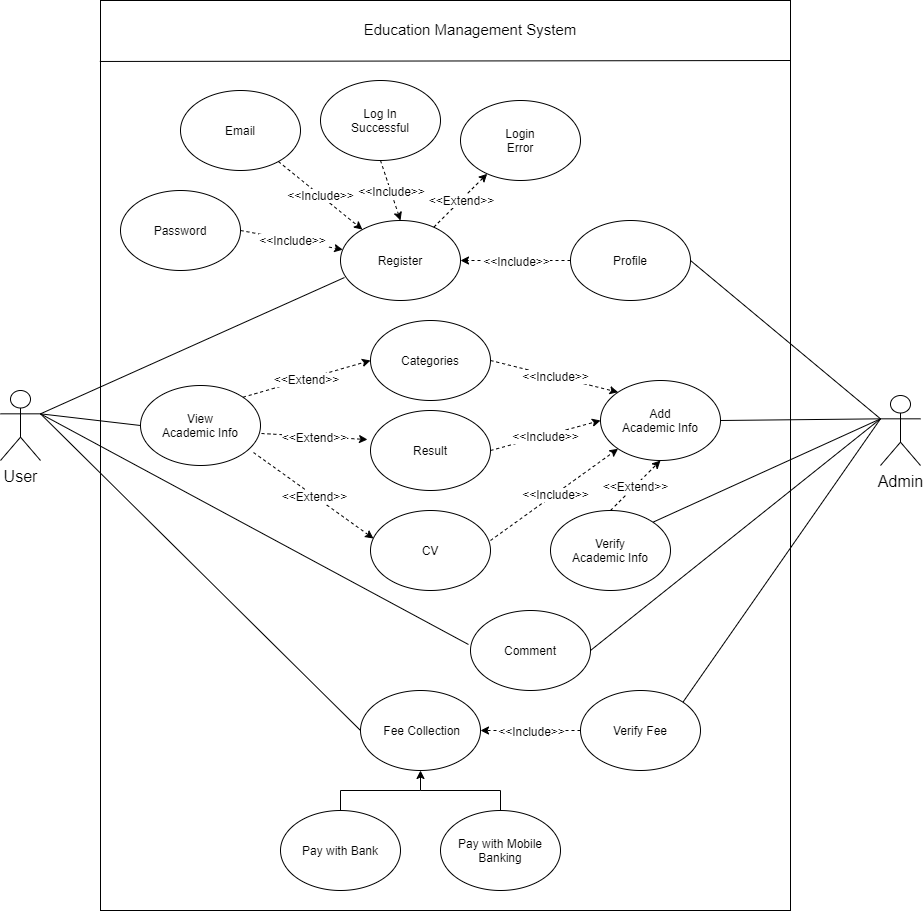

The diagram above was exported from draw.io. Its source (the exported page's mxGraphModel, read from the mxfile embedded in the PNG):
<mxGraphModel dx="1982" dy="789" grid="1" gridSize="10" guides="1" tooltips="1" connect="1" arrows="1" fold="1" page="1" pageScale="1" pageWidth="850" pageHeight="1100" math="0" shadow="0">
  <root>
    <mxCell id="0" />
    <mxCell id="1" parent="0" />
    <mxCell id="cKIu--8AsDOo0Uf-CUif-105" value="" style="rounded=0;whiteSpace=wrap;html=1;fillColor=none;" vertex="1" parent="1">
      <mxGeometry x="-230" y="36" width="690" height="910" as="geometry" />
    </mxCell>
    <mxCell id="cKIu--8AsDOo0Uf-CUif-83" style="edgeStyle=none;rounded=0;orthogonalLoop=1;jettySize=auto;html=1;exitX=0;exitY=0.3333333333333333;exitDx=0;exitDy=0;exitPerimeter=0;entryX=1;entryY=0.5;entryDx=0;entryDy=0;endArrow=none;endFill=0;" edge="1" parent="1" source="cKIu--8AsDOo0Uf-CUif-2" target="cKIu--8AsDOo0Uf-CUif-59">
      <mxGeometry relative="1" as="geometry" />
    </mxCell>
    <mxCell id="cKIu--8AsDOo0Uf-CUif-89" style="edgeStyle=none;rounded=0;orthogonalLoop=1;jettySize=auto;html=1;exitX=0;exitY=0.3333333333333333;exitDx=0;exitDy=0;exitPerimeter=0;entryX=1;entryY=0;entryDx=0;entryDy=0;endArrow=none;endFill=0;" edge="1" parent="1" source="cKIu--8AsDOo0Uf-CUif-2" target="cKIu--8AsDOo0Uf-CUif-86">
      <mxGeometry relative="1" as="geometry" />
    </mxCell>
    <mxCell id="cKIu--8AsDOo0Uf-CUif-2" value="&lt;div style=&quot;text-align: left&quot;&gt;&lt;span style=&quot;font-size: 16px&quot;&gt;&lt;font face=&quot;arial, helvetica, sans-serif&quot;&gt;Admin&lt;/font&gt;&lt;/span&gt;&lt;/div&gt;" style="shape=umlActor;verticalLabelPosition=bottom;verticalAlign=top;html=1;outlineConnect=0;" vertex="1" parent="1">
      <mxGeometry x="550" y="431" width="40" height="70" as="geometry" />
    </mxCell>
    <mxCell id="cKIu--8AsDOo0Uf-CUif-3" style="rounded=0;orthogonalLoop=1;jettySize=auto;html=1;exitX=1;exitY=0.3333333333333333;exitDx=0;exitDy=0;exitPerimeter=0;entryX=0;entryY=0.5;entryDx=0;entryDy=0;endArrow=none;endFill=0;" edge="1" parent="1" source="cKIu--8AsDOo0Uf-CUif-5" target="cKIu--8AsDOo0Uf-CUif-16">
      <mxGeometry relative="1" as="geometry" />
    </mxCell>
    <mxCell id="cKIu--8AsDOo0Uf-CUif-91" style="edgeStyle=none;rounded=0;orthogonalLoop=1;jettySize=auto;html=1;exitX=1;exitY=0.3333333333333333;exitDx=0;exitDy=0;exitPerimeter=0;entryX=-0.017;entryY=0.425;entryDx=0;entryDy=0;entryPerimeter=0;endArrow=none;endFill=0;" edge="1" parent="1" source="cKIu--8AsDOo0Uf-CUif-5" target="cKIu--8AsDOo0Uf-CUif-90">
      <mxGeometry relative="1" as="geometry" />
    </mxCell>
    <mxCell id="cKIu--8AsDOo0Uf-CUif-98" style="edgeStyle=none;rounded=0;orthogonalLoop=1;jettySize=auto;html=1;exitX=1;exitY=0.3333333333333333;exitDx=0;exitDy=0;exitPerimeter=0;entryX=0;entryY=0.5;entryDx=0;entryDy=0;endArrow=none;endFill=0;" edge="1" parent="1" source="cKIu--8AsDOo0Uf-CUif-5" target="cKIu--8AsDOo0Uf-CUif-93">
      <mxGeometry relative="1" as="geometry" />
    </mxCell>
    <mxCell id="cKIu--8AsDOo0Uf-CUif-5" value="&lt;span style=&quot;font-family: &amp;#34;arial&amp;#34; , &amp;#34;helvetica&amp;#34; , sans-serif ; font-size: 16px ; text-align: left&quot;&gt;User&lt;/span&gt;" style="shape=umlActor;verticalLabelPosition=bottom;verticalAlign=top;html=1;outlineConnect=0;" vertex="1" parent="1">
      <mxGeometry x="-330" y="426" width="40" height="70" as="geometry" />
    </mxCell>
    <mxCell id="cKIu--8AsDOo0Uf-CUif-41" style="edgeStyle=none;rounded=0;orthogonalLoop=1;jettySize=auto;html=1;exitX=0.033;exitY=0.713;exitDx=0;exitDy=0;entryX=1;entryY=0.3333333333333333;entryDx=0;entryDy=0;entryPerimeter=0;endArrow=none;endFill=0;exitPerimeter=0;" edge="1" parent="1" source="cKIu--8AsDOo0Uf-CUif-11" target="cKIu--8AsDOo0Uf-CUif-5">
      <mxGeometry relative="1" as="geometry" />
    </mxCell>
    <mxCell id="cKIu--8AsDOo0Uf-CUif-9" value="" style="endArrow=none;html=1;exitX=-0.001;exitY=0.067;exitDx=0;exitDy=0;exitPerimeter=0;" edge="1" parent="1" source="cKIu--8AsDOo0Uf-CUif-105">
      <mxGeometry width="50" height="50" relative="1" as="geometry">
        <mxPoint x="-220.00000000000006" y="96.00000000000004" as="sourcePoint" />
        <mxPoint x="460" y="96" as="targetPoint" />
      </mxGeometry>
    </mxCell>
    <mxCell id="cKIu--8AsDOo0Uf-CUif-10" value="&lt;font style=&quot;font-size: 15px&quot;&gt;Education Management System&lt;/font&gt;" style="text;html=1;strokeColor=none;fillColor=none;align=center;verticalAlign=middle;whiteSpace=wrap;rounded=0;" vertex="1" parent="1">
      <mxGeometry x="30" y="55.00478260869565" width="220" height="20.869565217391305" as="geometry" />
    </mxCell>
    <mxCell id="cKIu--8AsDOo0Uf-CUif-11" value="Register" style="ellipse;whiteSpace=wrap;html=1;" vertex="1" parent="1">
      <mxGeometry x="10" y="256" width="120" height="80" as="geometry" />
    </mxCell>
    <mxCell id="cKIu--8AsDOo0Uf-CUif-12" value="Log In&lt;br&gt;Successful" style="ellipse;whiteSpace=wrap;html=1;" vertex="1" parent="1">
      <mxGeometry x="-10" y="116" width="120" height="80" as="geometry" />
    </mxCell>
    <mxCell id="cKIu--8AsDOo0Uf-CUif-13" value="Login&lt;br&gt;Error" style="ellipse;whiteSpace=wrap;html=1;" vertex="1" parent="1">
      <mxGeometry x="130" y="136" width="120" height="80" as="geometry" />
    </mxCell>
    <mxCell id="cKIu--8AsDOo0Uf-CUif-14" value="" style="endArrow=classic;html=1;dashed=1;" edge="1" parent="1" source="cKIu--8AsDOo0Uf-CUif-11" target="cKIu--8AsDOo0Uf-CUif-13">
      <mxGeometry x="-110" y="166" as="geometry">
        <mxPoint x="180" y="366" as="sourcePoint" />
        <mxPoint x="180" y="316" as="targetPoint" />
      </mxGeometry>
    </mxCell>
    <mxCell id="cKIu--8AsDOo0Uf-CUif-15" value="&lt;font style=&quot;font-size: 12px&quot;&gt;&amp;lt;&amp;lt;Extend&amp;gt;&amp;gt;&lt;/font&gt;" style="edgeLabel;resizable=0;html=1;align=center;verticalAlign=middle;" connectable="0" vertex="1" parent="cKIu--8AsDOo0Uf-CUif-14">
      <mxGeometry relative="1" as="geometry" />
    </mxCell>
    <mxCell id="cKIu--8AsDOo0Uf-CUif-16" value="View&lt;br&gt;Academic Info" style="ellipse;whiteSpace=wrap;html=1;" vertex="1" parent="1">
      <mxGeometry x="-190" y="421" width="120" height="80" as="geometry" />
    </mxCell>
    <mxCell id="cKIu--8AsDOo0Uf-CUif-27" value="" style="endArrow=classic;html=1;dashed=1;entryX=0.5;entryY=0;entryDx=0;entryDy=0;exitX=0.5;exitY=1;exitDx=0;exitDy=0;" edge="1" parent="1" source="cKIu--8AsDOo0Uf-CUif-12" target="cKIu--8AsDOo0Uf-CUif-11">
      <mxGeometry x="-110" y="166" as="geometry">
        <mxPoint x="290" y="246" as="sourcePoint" />
        <mxPoint x="100" y="306" as="targetPoint" />
      </mxGeometry>
    </mxCell>
    <mxCell id="cKIu--8AsDOo0Uf-CUif-28" value="&lt;font style=&quot;font-size: 12px&quot;&gt;&amp;lt;&amp;lt;Include&amp;gt;&amp;gt;&lt;/font&gt;" style="edgeLabel;resizable=0;html=1;align=center;verticalAlign=middle;" connectable="0" vertex="1" parent="cKIu--8AsDOo0Uf-CUif-27">
      <mxGeometry relative="1" as="geometry" />
    </mxCell>
    <mxCell id="cKIu--8AsDOo0Uf-CUif-53" value="Email" style="ellipse;whiteSpace=wrap;html=1;" vertex="1" parent="1">
      <mxGeometry x="-150" y="126" width="120" height="80" as="geometry" />
    </mxCell>
    <mxCell id="cKIu--8AsDOo0Uf-CUif-54" value="Password" style="ellipse;whiteSpace=wrap;html=1;" vertex="1" parent="1">
      <mxGeometry x="-210" y="226" width="120" height="80" as="geometry" />
    </mxCell>
    <mxCell id="cKIu--8AsDOo0Uf-CUif-55" value="" style="endArrow=classic;html=1;dashed=1;" edge="1" parent="1" source="cKIu--8AsDOo0Uf-CUif-53" target="cKIu--8AsDOo0Uf-CUif-11">
      <mxGeometry x="-100" y="176" as="geometry">
        <mxPoint x="60" y="206" as="sourcePoint" />
        <mxPoint x="60" y="266" as="targetPoint" />
      </mxGeometry>
    </mxCell>
    <mxCell id="cKIu--8AsDOo0Uf-CUif-56" value="&lt;font style=&quot;font-size: 12px&quot;&gt;&amp;lt;&amp;lt;Include&amp;gt;&amp;gt;&lt;/font&gt;" style="edgeLabel;resizable=0;html=1;align=center;verticalAlign=middle;" connectable="0" vertex="1" parent="cKIu--8AsDOo0Uf-CUif-55">
      <mxGeometry relative="1" as="geometry" />
    </mxCell>
    <mxCell id="cKIu--8AsDOo0Uf-CUif-57" value="" style="endArrow=classic;html=1;dashed=1;exitX=1;exitY=0.5;exitDx=0;exitDy=0;" edge="1" parent="1" source="cKIu--8AsDOo0Uf-CUif-54" target="cKIu--8AsDOo0Uf-CUif-11">
      <mxGeometry x="-90" y="186" as="geometry">
        <mxPoint x="-44.888882794763504" y="208.43598446578994" as="sourcePoint" />
        <mxPoint x="25.007593014518534" y="273.5070506563384" as="targetPoint" />
      </mxGeometry>
    </mxCell>
    <mxCell id="cKIu--8AsDOo0Uf-CUif-58" value="&lt;font style=&quot;font-size: 12px&quot;&gt;&amp;lt;&amp;lt;Include&amp;gt;&amp;gt;&lt;/font&gt;" style="edgeLabel;resizable=0;html=1;align=center;verticalAlign=middle;" connectable="0" vertex="1" parent="cKIu--8AsDOo0Uf-CUif-57">
      <mxGeometry relative="1" as="geometry" />
    </mxCell>
    <mxCell id="cKIu--8AsDOo0Uf-CUif-59" value="Add&lt;br&gt;Academic Info" style="ellipse;whiteSpace=wrap;html=1;" vertex="1" parent="1">
      <mxGeometry x="270" y="416" width="120" height="80" as="geometry" />
    </mxCell>
    <mxCell id="cKIu--8AsDOo0Uf-CUif-62" value="Categories" style="ellipse;whiteSpace=wrap;html=1;" vertex="1" parent="1">
      <mxGeometry x="40" y="356" width="120" height="80" as="geometry" />
    </mxCell>
    <mxCell id="cKIu--8AsDOo0Uf-CUif-63" value="Result" style="ellipse;whiteSpace=wrap;html=1;" vertex="1" parent="1">
      <mxGeometry x="40" y="446" width="120" height="80" as="geometry" />
    </mxCell>
    <mxCell id="cKIu--8AsDOo0Uf-CUif-64" value="CV" style="ellipse;whiteSpace=wrap;html=1;" vertex="1" parent="1">
      <mxGeometry x="40" y="546" width="120" height="80" as="geometry" />
    </mxCell>
    <mxCell id="cKIu--8AsDOo0Uf-CUif-65" value="" style="endArrow=classic;html=1;dashed=1;exitX=1;exitY=0;exitDx=0;exitDy=0;entryX=0;entryY=0.5;entryDx=0;entryDy=0;" edge="1" parent="1" source="cKIu--8AsDOo0Uf-CUif-16" target="cKIu--8AsDOo0Uf-CUif-62">
      <mxGeometry x="80" y="326" as="geometry">
        <mxPoint x="240" y="356" as="sourcePoint" />
        <mxPoint x="10" y="456" as="targetPoint" />
      </mxGeometry>
    </mxCell>
    <mxCell id="cKIu--8AsDOo0Uf-CUif-66" value="&lt;font style=&quot;font-size: 12px&quot;&gt;&amp;lt;&amp;lt;Extend&amp;gt;&amp;gt;&lt;/font&gt;" style="edgeLabel;resizable=0;html=1;align=center;verticalAlign=middle;" connectable="0" vertex="1" parent="cKIu--8AsDOo0Uf-CUif-65">
      <mxGeometry relative="1" as="geometry" />
    </mxCell>
    <mxCell id="cKIu--8AsDOo0Uf-CUif-69" value="" style="endArrow=classic;html=1;dashed=1;exitX=1;exitY=0.5;exitDx=0;exitDy=0;entryX=0;entryY=0;entryDx=0;entryDy=0;" edge="1" parent="1" source="cKIu--8AsDOo0Uf-CUif-62" target="cKIu--8AsDOo0Uf-CUif-59">
      <mxGeometry x="323.32" y="316.13" as="geometry">
        <mxPoint x="283.32" y="386.13" as="sourcePoint" />
        <mxPoint x="199.9964708122273" y="430.99651571649326" as="targetPoint" />
      </mxGeometry>
    </mxCell>
    <mxCell id="cKIu--8AsDOo0Uf-CUif-70" value="&lt;font style=&quot;font-size: 12px&quot;&gt;&amp;lt;&amp;lt;Include&amp;gt;&amp;gt;&lt;/font&gt;" style="edgeLabel;resizable=0;html=1;align=center;verticalAlign=middle;" connectable="0" vertex="1" parent="cKIu--8AsDOo0Uf-CUif-69">
      <mxGeometry relative="1" as="geometry" />
    </mxCell>
    <mxCell id="cKIu--8AsDOo0Uf-CUif-71" value="" style="endArrow=classic;html=1;dashed=1;exitX=1.008;exitY=0.6;exitDx=0;exitDy=0;exitPerimeter=0;entryX=-0.025;entryY=0.363;entryDx=0;entryDy=0;entryPerimeter=0;" edge="1" parent="1" source="cKIu--8AsDOo0Uf-CUif-16" target="cKIu--8AsDOo0Uf-CUif-63">
      <mxGeometry x="90" y="336" as="geometry">
        <mxPoint x="50" y="406" as="sourcePoint" />
        <mxPoint x="-10" y="516" as="targetPoint" />
      </mxGeometry>
    </mxCell>
    <mxCell id="cKIu--8AsDOo0Uf-CUif-72" value="&lt;font style=&quot;font-size: 12px&quot;&gt;&amp;lt;&amp;lt;Extend&amp;gt;&amp;gt;&lt;/font&gt;" style="edgeLabel;resizable=0;html=1;align=center;verticalAlign=middle;" connectable="0" vertex="1" parent="cKIu--8AsDOo0Uf-CUif-71">
      <mxGeometry relative="1" as="geometry" />
    </mxCell>
    <mxCell id="cKIu--8AsDOo0Uf-CUif-73" value="" style="endArrow=classic;html=1;dashed=1;exitX=1;exitY=0.5;exitDx=0;exitDy=0;entryX=0;entryY=0.5;entryDx=0;entryDy=0;" edge="1" parent="1" source="cKIu--8AsDOo0Uf-CUif-63" target="cKIu--8AsDOo0Uf-CUif-59">
      <mxGeometry x="333.32" y="326.13" as="geometry">
        <mxPoint x="170" y="406" as="sourcePoint" />
        <mxPoint x="267.57359312880726" y="437.7157287525383" as="targetPoint" />
      </mxGeometry>
    </mxCell>
    <mxCell id="cKIu--8AsDOo0Uf-CUif-74" value="&lt;font style=&quot;font-size: 12px&quot;&gt;&amp;lt;&amp;lt;Include&amp;gt;&amp;gt;&lt;/font&gt;" style="edgeLabel;resizable=0;html=1;align=center;verticalAlign=middle;" connectable="0" vertex="1" parent="cKIu--8AsDOo0Uf-CUif-73">
      <mxGeometry relative="1" as="geometry" />
    </mxCell>
    <mxCell id="cKIu--8AsDOo0Uf-CUif-75" value="" style="endArrow=classic;html=1;dashed=1;exitX=0.942;exitY=0.838;exitDx=0;exitDy=0;exitPerimeter=0;entryX=0.025;entryY=0.35;entryDx=0;entryDy=0;entryPerimeter=0;" edge="1" parent="1" source="cKIu--8AsDOo0Uf-CUif-16" target="cKIu--8AsDOo0Uf-CUif-64">
      <mxGeometry x="59.04" y="433" as="geometry">
        <mxPoint x="-79.99999999999997" y="566" as="sourcePoint" />
        <mxPoint x="6.039999999999999" y="592.04" as="targetPoint" />
      </mxGeometry>
    </mxCell>
    <mxCell id="cKIu--8AsDOo0Uf-CUif-76" value="&lt;font style=&quot;font-size: 12px&quot;&gt;&amp;lt;&amp;lt;Extend&amp;gt;&amp;gt;&lt;/font&gt;" style="edgeLabel;resizable=0;html=1;align=center;verticalAlign=middle;" connectable="0" vertex="1" parent="cKIu--8AsDOo0Uf-CUif-75">
      <mxGeometry relative="1" as="geometry" />
    </mxCell>
    <mxCell id="cKIu--8AsDOo0Uf-CUif-81" style="edgeStyle=none;rounded=0;orthogonalLoop=1;jettySize=auto;html=1;exitX=1;exitY=0.5;exitDx=0;exitDy=0;entryX=0;entryY=0.3333333333333333;entryDx=0;entryDy=0;entryPerimeter=0;endArrow=none;endFill=0;" edge="1" parent="1" source="cKIu--8AsDOo0Uf-CUif-78" target="cKIu--8AsDOo0Uf-CUif-2">
      <mxGeometry relative="1" as="geometry" />
    </mxCell>
    <mxCell id="cKIu--8AsDOo0Uf-CUif-78" value="Profile" style="ellipse;whiteSpace=wrap;html=1;" vertex="1" parent="1">
      <mxGeometry x="240" y="256" width="120" height="80" as="geometry" />
    </mxCell>
    <mxCell id="cKIu--8AsDOo0Uf-CUif-79" value="" style="endArrow=classic;html=1;dashed=1;exitX=0;exitY=0.5;exitDx=0;exitDy=0;entryX=1;entryY=0.5;entryDx=0;entryDy=0;" edge="1" parent="1" source="cKIu--8AsDOo0Uf-CUif-78" target="cKIu--8AsDOo0Uf-CUif-11">
      <mxGeometry x="-80" y="196" as="geometry">
        <mxPoint x="-90" y="276" as="sourcePoint" />
        <mxPoint x="140" y="326" as="targetPoint" />
      </mxGeometry>
    </mxCell>
    <mxCell id="cKIu--8AsDOo0Uf-CUif-80" value="&lt;font style=&quot;font-size: 12px&quot;&gt;&amp;lt;&amp;lt;Include&amp;gt;&amp;gt;&lt;/font&gt;" style="edgeLabel;resizable=0;html=1;align=center;verticalAlign=middle;" connectable="0" vertex="1" parent="cKIu--8AsDOo0Uf-CUif-79">
      <mxGeometry relative="1" as="geometry" />
    </mxCell>
    <mxCell id="cKIu--8AsDOo0Uf-CUif-84" value="" style="endArrow=classic;html=1;dashed=1;exitX=1;exitY=0.375;exitDx=0;exitDy=0;entryX=0;entryY=1;entryDx=0;entryDy=0;exitPerimeter=0;" edge="1" parent="1" source="cKIu--8AsDOo0Uf-CUif-64" target="cKIu--8AsDOo0Uf-CUif-59">
      <mxGeometry x="348.32" y="406.13" as="geometry">
        <mxPoint x="175" y="566" as="sourcePoint" />
        <mxPoint x="285" y="536" as="targetPoint" />
      </mxGeometry>
    </mxCell>
    <mxCell id="cKIu--8AsDOo0Uf-CUif-85" value="&lt;font style=&quot;font-size: 12px&quot;&gt;&amp;lt;&amp;lt;Include&amp;gt;&amp;gt;&lt;/font&gt;" style="edgeLabel;resizable=0;html=1;align=center;verticalAlign=middle;" connectable="0" vertex="1" parent="cKIu--8AsDOo0Uf-CUif-84">
      <mxGeometry relative="1" as="geometry" />
    </mxCell>
    <mxCell id="cKIu--8AsDOo0Uf-CUif-86" value="Verify&lt;br&gt;Academic Info" style="ellipse;whiteSpace=wrap;html=1;" vertex="1" parent="1">
      <mxGeometry x="220" y="546" width="120" height="80" as="geometry" />
    </mxCell>
    <mxCell id="cKIu--8AsDOo0Uf-CUif-87" value="" style="endArrow=classic;html=1;dashed=1;exitX=0.5;exitY=0;exitDx=0;exitDy=0;entryX=0.5;entryY=1;entryDx=0;entryDy=0;" edge="1" parent="1" source="cKIu--8AsDOo0Uf-CUif-86" target="cKIu--8AsDOo0Uf-CUif-59">
      <mxGeometry x="69.03999999999999" y="443" as="geometry">
        <mxPoint x="-46.960000000000036" y="498.03999999999996" as="sourcePoint" />
        <mxPoint x="53" y="574" as="targetPoint" />
      </mxGeometry>
    </mxCell>
    <mxCell id="cKIu--8AsDOo0Uf-CUif-88" value="&lt;font style=&quot;font-size: 12px&quot;&gt;&amp;lt;&amp;lt;Extend&amp;gt;&amp;gt;&lt;/font&gt;" style="edgeLabel;resizable=0;html=1;align=center;verticalAlign=middle;" connectable="0" vertex="1" parent="cKIu--8AsDOo0Uf-CUif-87">
      <mxGeometry relative="1" as="geometry" />
    </mxCell>
    <mxCell id="cKIu--8AsDOo0Uf-CUif-107" style="rounded=0;orthogonalLoop=1;jettySize=auto;html=1;exitX=1;exitY=0.5;exitDx=0;exitDy=0;endArrow=none;endFill=0;entryX=0;entryY=0.3333333333333333;entryDx=0;entryDy=0;entryPerimeter=0;" edge="1" parent="1" source="cKIu--8AsDOo0Uf-CUif-90" target="cKIu--8AsDOo0Uf-CUif-2">
      <mxGeometry relative="1" as="geometry">
        <mxPoint x="520" y="580" as="targetPoint" />
      </mxGeometry>
    </mxCell>
    <mxCell id="cKIu--8AsDOo0Uf-CUif-90" value="Comment" style="ellipse;whiteSpace=wrap;html=1;" vertex="1" parent="1">
      <mxGeometry x="140" y="646" width="120" height="80" as="geometry" />
    </mxCell>
    <mxCell id="cKIu--8AsDOo0Uf-CUif-93" value="&amp;nbsp;Fee Collection" style="ellipse;whiteSpace=wrap;html=1;" vertex="1" parent="1">
      <mxGeometry x="30" y="726" width="120" height="80" as="geometry" />
    </mxCell>
    <mxCell id="cKIu--8AsDOo0Uf-CUif-94" style="edgeStyle=orthogonalEdgeStyle;rounded=0;orthogonalLoop=1;jettySize=auto;html=1;exitX=0.5;exitY=0;exitDx=0;exitDy=0;entryX=0.5;entryY=1;entryDx=0;entryDy=0;endArrow=classic;endFill=1;" edge="1" parent="1" source="cKIu--8AsDOo0Uf-CUif-95">
      <mxGeometry relative="1" as="geometry">
        <mxPoint x="90" y="806" as="targetPoint" />
      </mxGeometry>
    </mxCell>
    <mxCell id="cKIu--8AsDOo0Uf-CUif-95" value="Pay with Bank" style="ellipse;whiteSpace=wrap;html=1;" vertex="1" parent="1">
      <mxGeometry x="-50" y="846" width="120" height="80" as="geometry" />
    </mxCell>
    <mxCell id="cKIu--8AsDOo0Uf-CUif-96" value="Pay with Mobile Banking" style="ellipse;whiteSpace=wrap;html=1;" vertex="1" parent="1">
      <mxGeometry x="110" y="846" width="120" height="80" as="geometry" />
    </mxCell>
    <mxCell id="cKIu--8AsDOo0Uf-CUif-102" style="edgeStyle=none;rounded=0;orthogonalLoop=1;jettySize=auto;html=1;exitX=1;exitY=0;exitDx=0;exitDy=0;entryX=0;entryY=0.3333333333333333;entryDx=0;entryDy=0;entryPerimeter=0;endArrow=none;endFill=0;" edge="1" parent="1" source="cKIu--8AsDOo0Uf-CUif-99" target="cKIu--8AsDOo0Uf-CUif-2">
      <mxGeometry relative="1" as="geometry" />
    </mxCell>
    <mxCell id="cKIu--8AsDOo0Uf-CUif-99" value="Verify Fee" style="ellipse;whiteSpace=wrap;html=1;" vertex="1" parent="1">
      <mxGeometry x="250" y="726" width="120" height="80" as="geometry" />
    </mxCell>
    <mxCell id="cKIu--8AsDOo0Uf-CUif-100" value="" style="endArrow=classic;html=1;dashed=1;exitX=0;exitY=0.5;exitDx=0;exitDy=0;entryX=1;entryY=0.5;entryDx=0;entryDy=0;" edge="1" parent="1" source="cKIu--8AsDOo0Uf-CUif-99" target="cKIu--8AsDOo0Uf-CUif-93">
      <mxGeometry x="549.3199999999999" y="587.85" as="geometry">
        <mxPoint x="361" y="747.72" as="sourcePoint" />
        <mxPoint x="488.57359312880726" y="666.0042712474617" as="targetPoint" />
      </mxGeometry>
    </mxCell>
    <mxCell id="cKIu--8AsDOo0Uf-CUif-101" value="&lt;font style=&quot;font-size: 12px&quot;&gt;&amp;lt;&amp;lt;Include&amp;gt;&amp;gt;&lt;/font&gt;" style="edgeLabel;resizable=0;html=1;align=center;verticalAlign=middle;" connectable="0" vertex="1" parent="cKIu--8AsDOo0Uf-CUif-100">
      <mxGeometry relative="1" as="geometry" />
    </mxCell>
    <mxCell id="cKIu--8AsDOo0Uf-CUif-103" value="" style="endArrow=none;html=1;entryX=0.5;entryY=0;entryDx=0;entryDy=0;edgeStyle=orthogonalEdgeStyle;rounded=0;" edge="1" parent="1" target="cKIu--8AsDOo0Uf-CUif-96">
      <mxGeometry width="50" height="50" relative="1" as="geometry">
        <mxPoint x="90" y="826" as="sourcePoint" />
        <mxPoint x="340" y="836" as="targetPoint" />
      </mxGeometry>
    </mxCell>
  </root>
</mxGraphModel>